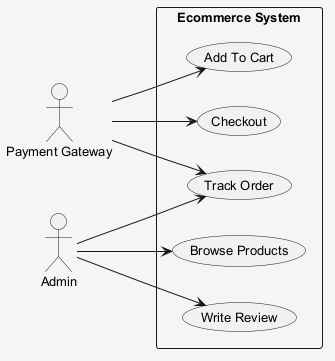

The diagram above was rendered by PlantUML. Its source (embedded in the PNG):
@startuml
skinparam shadowing false
skinparam backgroundColor #F5F5F5
skinparam defaultFontSize 13
left to right direction
actor "Payment Gateway" as PG
actor "Admin" as A
rectangle "Ecommerce System" {
  usecase "Checkout" as UC_Checkout
  usecase "Track Order" as UC_TrackOrder
  usecase "Add To Cart" as UC_AddToCart
  usecase "Write Review" as UC_WriteReview
  usecase "Browse Products" as UC_BrowseProducts
}
PG --> UC_Checkout
PG --> UC_AddToCart
PG --> UC_TrackOrder
A --> UC_TrackOrder
A --> UC_BrowseProducts
A --> UC_WriteReview
@enduml